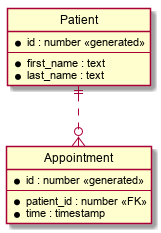

The diagram above was rendered by PlantUML. Its source (embedded in the PNG):
@startuml
hide circle

skinparam linetype ortho

entity Patient {
  *id : number <<generated>>
  --
  *first_name : text
  *last_name : text
}

entity Appointment {
  *id : number <<generated>>
  --
  *patient_id : number <<FK>>
  *time : timestamp
}

Patient ||..o{ Appointment
@enduml